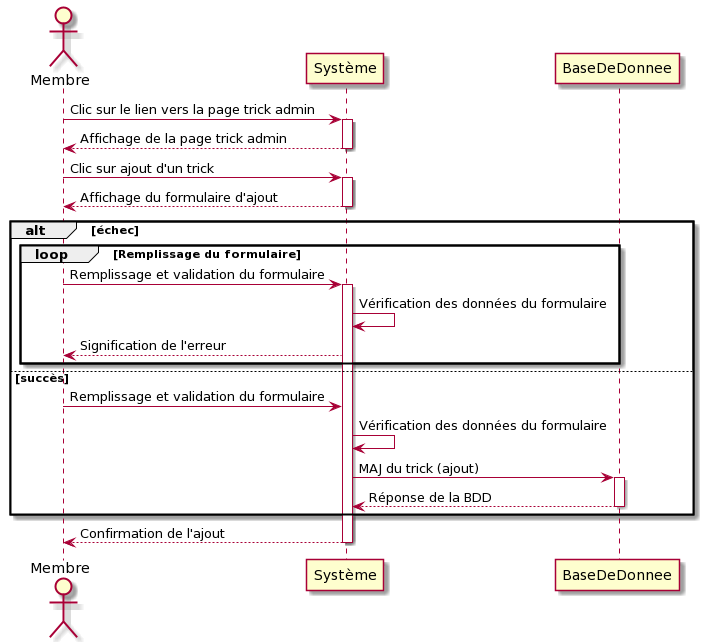

The diagram above was rendered by PlantUML. Its source (embedded in the PNG):
@startuml
Actor Membre
Membre -> Système: Clic sur le lien vers la page trick admin
activate Système
Système --> Membre: Affichage de la page trick admin
deactivate Système
Membre -> Système: Clic sur ajout d'un trick
activate Système
Membre <-- Système: Affichage du formulaire d'ajout
deactivate Système
alt échec
loop Remplissage du formulaire
    Membre -> Système: Remplissage et validation du formulaire
    activate Système
    Système -> Système: Vérification des données du formulaire
    Système --> Membre: Signification de l'erreur
end
else succès
    Membre -> Système: Remplissage et validation du formulaire
    Système -> Système: Vérification des données du formulaire
    Système -> BaseDeDonnee: MAJ du trick (ajout)
    activate BaseDeDonnee 
    BaseDeDonnee --> Système: Réponse de la BDD
    deactivate BaseDeDonnee
end
Membre <-- Système: Confirmation de l'ajout
deactivate Système
@enduml